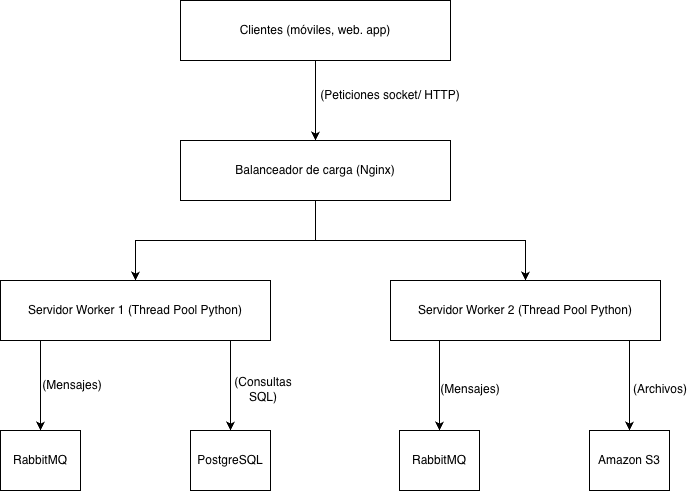

The diagram above was exported from draw.io. Its source (the exported page's mxGraphModel, read from the mxfile embedded in the PNG):
<mxGraphModel dx="913" dy="986" grid="1" gridSize="10" guides="1" tooltips="1" connect="1" arrows="1" fold="1" page="1" pageScale="1" pageWidth="827" pageHeight="1169" math="0" shadow="0">
  <root>
    <mxCell id="0" />
    <mxCell id="1" parent="0" />
    <mxCell id="5MQHmoHkKz1YC19_bz_h-3" edge="1" parent="1" source="5MQHmoHkKz1YC19_bz_h-1" style="edgeStyle=orthogonalEdgeStyle;rounded=0;orthogonalLoop=1;jettySize=auto;html=1;defaultLabelBackgroundColor=page;" target="5MQHmoHkKz1YC19_bz_h-2" value="">
      <mxGeometry relative="1" as="geometry" />
    </mxCell>
    <mxCell id="5MQHmoHkKz1YC19_bz_h-1" parent="1" style="whiteSpace=wrap;html=1;" value="Clientes (móviles, web. app)" vertex="1">
      <mxGeometry height="60" width="270" x="280" y="60" as="geometry" />
    </mxCell>
    <mxCell id="5MQHmoHkKz1YC19_bz_h-6" edge="1" parent="1" source="5MQHmoHkKz1YC19_bz_h-2" style="edgeStyle=orthogonalEdgeStyle;rounded=0;orthogonalLoop=1;jettySize=auto;html=1;defaultLabelBackgroundColor=page;" target="5MQHmoHkKz1YC19_bz_h-5" value="">
      <mxGeometry relative="1" as="geometry" />
    </mxCell>
    <mxCell id="5MQHmoHkKz1YC19_bz_h-7" edge="1" parent="1" source="5MQHmoHkKz1YC19_bz_h-2" style="edgeStyle=orthogonalEdgeStyle;rounded=0;orthogonalLoop=1;jettySize=auto;html=1;defaultLabelBackgroundColor=page;" target="5MQHmoHkKz1YC19_bz_h-5" value="">
      <mxGeometry relative="1" as="geometry" />
    </mxCell>
    <mxCell id="5MQHmoHkKz1YC19_bz_h-9" edge="1" parent="1" source="5MQHmoHkKz1YC19_bz_h-2" style="edgeStyle=orthogonalEdgeStyle;rounded=0;orthogonalLoop=1;jettySize=auto;html=1;entryX=0.5;entryY=0;entryDx=0;entryDy=0;defaultLabelBackgroundColor=page;" target="5MQHmoHkKz1YC19_bz_h-8">
      <mxGeometry relative="1" as="geometry" />
    </mxCell>
    <mxCell id="5MQHmoHkKz1YC19_bz_h-2" parent="1" style="whiteSpace=wrap;html=1;" value="Balanceador de carga (Nginx)" vertex="1">
      <mxGeometry height="60" width="270" x="280" y="200" as="geometry" />
    </mxCell>
    <mxCell id="5MQHmoHkKz1YC19_bz_h-4" parent="1" style="text;html=1;whiteSpace=wrap;strokeColor=none;fillColor=none;align=center;verticalAlign=middle;rounded=0;" value="(Peticiones socket/ HTTP)" vertex="1">
      <mxGeometry height="30" width="180" x="400" y="140" as="geometry" />
    </mxCell>
    <mxCell id="5MQHmoHkKz1YC19_bz_h-11" edge="1" parent="1" source="5MQHmoHkKz1YC19_bz_h-5" style="edgeStyle=orthogonalEdgeStyle;rounded=0;orthogonalLoop=1;jettySize=auto;html=1;defaultLabelBackgroundColor=page;" target="5MQHmoHkKz1YC19_bz_h-10" value="">
      <mxGeometry relative="1" as="geometry">
        <Array as="points">
          <mxPoint x="140" y="420" />
          <mxPoint x="140" y="420" />
        </Array>
      </mxGeometry>
    </mxCell>
    <mxCell id="5MQHmoHkKz1YC19_bz_h-13" edge="1" parent="1" source="5MQHmoHkKz1YC19_bz_h-5" style="edgeStyle=orthogonalEdgeStyle;rounded=0;orthogonalLoop=1;jettySize=auto;html=1;entryX=0.5;entryY=0;entryDx=0;entryDy=0;defaultLabelBackgroundColor=page;" target="5MQHmoHkKz1YC19_bz_h-12">
      <mxGeometry relative="1" as="geometry">
        <Array as="points">
          <mxPoint x="330" y="420" />
          <mxPoint x="330" y="420" />
        </Array>
      </mxGeometry>
    </mxCell>
    <mxCell id="5MQHmoHkKz1YC19_bz_h-5" parent="1" style="whiteSpace=wrap;html=1;" value="Servidor Worker 1 (Thread Pool Python)" vertex="1">
      <mxGeometry height="60" width="270" x="100" y="340" as="geometry" />
    </mxCell>
    <mxCell id="5MQHmoHkKz1YC19_bz_h-8" parent="1" style="whiteSpace=wrap;html=1;" value="Servidor Worker 2 (Thread Pool Python)" vertex="1">
      <mxGeometry height="60" width="270" x="490" y="340" as="geometry" />
    </mxCell>
    <mxCell id="5MQHmoHkKz1YC19_bz_h-10" parent="1" style="whiteSpace=wrap;html=1;" value="RabbitMQ" vertex="1">
      <mxGeometry height="60" width="80" x="100" y="490" as="geometry" />
    </mxCell>
    <mxCell id="5MQHmoHkKz1YC19_bz_h-12" parent="1" style="whiteSpace=wrap;html=1;" value="PostgreSQL" vertex="1">
      <mxGeometry height="60" width="80" x="290" y="490" as="geometry" />
    </mxCell>
    <mxCell id="5MQHmoHkKz1YC19_bz_h-14" edge="1" parent="1" style="edgeStyle=orthogonalEdgeStyle;rounded=0;orthogonalLoop=1;jettySize=auto;html=1;defaultLabelBackgroundColor=page;" target="5MQHmoHkKz1YC19_bz_h-16" value="">
      <mxGeometry relative="1" as="geometry">
        <Array as="points">
          <mxPoint x="539" y="420" />
          <mxPoint x="539" y="420" />
        </Array>
        <mxPoint x="539" y="400" as="sourcePoint" />
      </mxGeometry>
    </mxCell>
    <mxCell id="5MQHmoHkKz1YC19_bz_h-15" edge="1" parent="1" style="edgeStyle=orthogonalEdgeStyle;rounded=0;orthogonalLoop=1;jettySize=auto;html=1;entryX=0.5;entryY=0;entryDx=0;entryDy=0;defaultLabelBackgroundColor=page;" target="5MQHmoHkKz1YC19_bz_h-17">
      <mxGeometry relative="1" as="geometry">
        <Array as="points">
          <mxPoint x="729" y="420" />
          <mxPoint x="729" y="420" />
        </Array>
        <mxPoint x="729" y="400" as="sourcePoint" />
      </mxGeometry>
    </mxCell>
    <mxCell id="5MQHmoHkKz1YC19_bz_h-16" parent="1" style="whiteSpace=wrap;html=1;" value="RabbitMQ" vertex="1">
      <mxGeometry height="60" width="80" x="499" y="490" as="geometry" />
    </mxCell>
    <mxCell id="5MQHmoHkKz1YC19_bz_h-17" parent="1" style="whiteSpace=wrap;html=1;" value="Amazon S3" vertex="1">
      <mxGeometry height="60" width="80" x="689" y="490" as="geometry" />
    </mxCell>
    <mxCell id="5MQHmoHkKz1YC19_bz_h-18" parent="1" style="text;html=1;whiteSpace=wrap;strokeColor=none;fillColor=none;align=center;verticalAlign=middle;rounded=0;" value="(Mensajes)" vertex="1">
      <mxGeometry height="30" width="60" x="142" y="430" as="geometry" />
    </mxCell>
    <mxCell id="5MQHmoHkKz1YC19_bz_h-19" parent="1" style="text;html=1;whiteSpace=wrap;strokeColor=none;fillColor=none;align=center;verticalAlign=middle;rounded=0;" value="(Consultas SQL)" vertex="1">
      <mxGeometry height="30" width="60" x="333" y="434" as="geometry" />
    </mxCell>
    <mxCell id="5MQHmoHkKz1YC19_bz_h-20" parent="1" style="text;html=1;whiteSpace=wrap;strokeColor=none;fillColor=none;align=center;verticalAlign=middle;rounded=0;" value="(Mensajes)" vertex="1">
      <mxGeometry height="30" width="60" x="540" y="434" as="geometry" />
    </mxCell>
    <mxCell id="5MQHmoHkKz1YC19_bz_h-21" parent="1" style="text;html=1;whiteSpace=wrap;strokeColor=none;fillColor=none;align=center;verticalAlign=middle;rounded=0;" value="(Archivos)" vertex="1">
      <mxGeometry height="30" width="60" x="730" y="434" as="geometry" />
    </mxCell>
  </root>
</mxGraphModel>